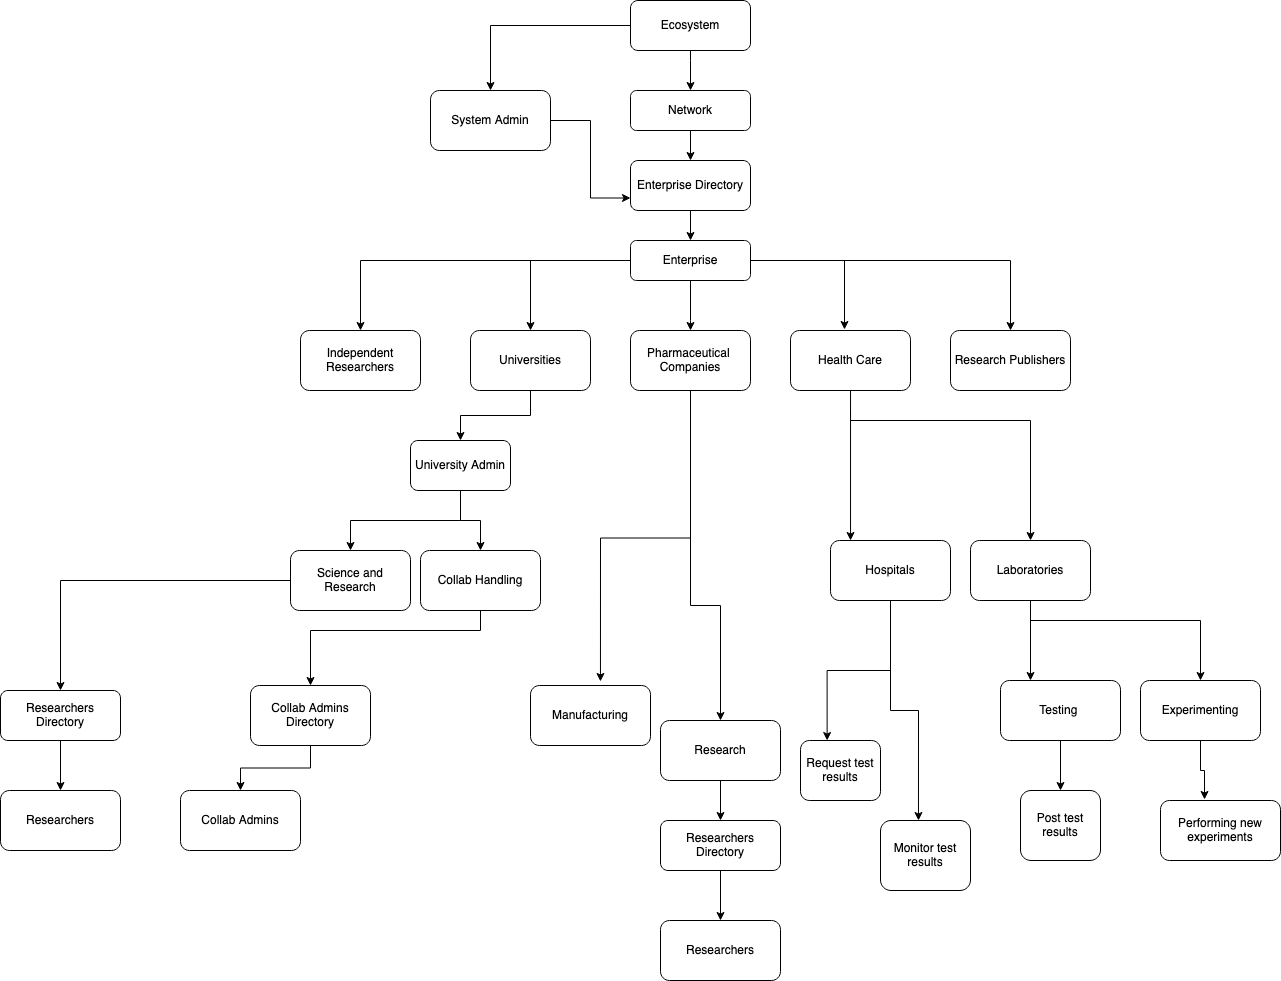

The diagram above was exported from draw.io. Its source (the exported page's mxGraphModel, read from the mxfile embedded in the PNG):
<mxGraphModel dx="1796" dy="525" grid="1" gridSize="10" guides="1" tooltips="1" connect="1" arrows="1" fold="1" page="1" pageScale="1" pageWidth="850" pageHeight="1100" math="0" shadow="0">
  <root>
    <mxCell id="0" />
    <mxCell id="1" parent="0" />
    <mxCell id="OqtK07NoCtuKW0z6tAX6-79" style="edgeStyle=orthogonalEdgeStyle;rounded=0;orthogonalLoop=1;jettySize=auto;html=1;" parent="1" source="OqtK07NoCtuKW0z6tAX6-1" target="OqtK07NoCtuKW0z6tAX6-77" edge="1">
      <mxGeometry relative="1" as="geometry" />
    </mxCell>
    <mxCell id="OqtK07NoCtuKW0z6tAX6-1" value="&lt;p style=&quot;margin: 0px; font-variant-numeric: normal; font-variant-east-asian: normal; font-stretch: normal; line-height: normal; text-align: start;&quot; class=&quot;p1&quot;&gt;Ecosystem&lt;/p&gt;" style="rounded=1;whiteSpace=wrap;html=1;" parent="1" vertex="1">
      <mxGeometry x="-40" y="10" width="120" height="50" as="geometry" />
    </mxCell>
    <mxCell id="OqtK07NoCtuKW0z6tAX6-2" value="" style="endArrow=classic;html=1;rounded=0;exitX=0.5;exitY=1;exitDx=0;exitDy=0;" parent="1" source="OqtK07NoCtuKW0z6tAX6-1" edge="1">
      <mxGeometry width="50" height="50" relative="1" as="geometry">
        <mxPoint y="350" as="sourcePoint" />
        <mxPoint x="20" y="100" as="targetPoint" />
        <Array as="points">
          <mxPoint x="20" y="70" />
        </Array>
      </mxGeometry>
    </mxCell>
    <mxCell id="OqtK07NoCtuKW0z6tAX6-8" style="edgeStyle=orthogonalEdgeStyle;rounded=0;orthogonalLoop=1;jettySize=auto;html=1;exitX=0.5;exitY=1;exitDx=0;exitDy=0;entryX=0.5;entryY=0;entryDx=0;entryDy=0;" parent="1" source="OqtK07NoCtuKW0z6tAX6-3" target="OqtK07NoCtuKW0z6tAX6-7" edge="1">
      <mxGeometry relative="1" as="geometry" />
    </mxCell>
    <mxCell id="OqtK07NoCtuKW0z6tAX6-3" value="&lt;p style=&quot;margin: 0px; font-variant-numeric: normal; font-variant-east-asian: normal; font-stretch: normal; line-height: normal; text-align: start;&quot; class=&quot;p1&quot;&gt;Network&lt;/p&gt;" style="rounded=1;whiteSpace=wrap;html=1;" parent="1" vertex="1">
      <mxGeometry x="-40" y="100" width="120" height="40" as="geometry" />
    </mxCell>
    <mxCell id="OqtK07NoCtuKW0z6tAX6-6" style="edgeStyle=orthogonalEdgeStyle;rounded=0;orthogonalLoop=1;jettySize=auto;html=1;exitX=0.5;exitY=1;exitDx=0;exitDy=0;" parent="1" source="OqtK07NoCtuKW0z6tAX6-3" target="OqtK07NoCtuKW0z6tAX6-3" edge="1">
      <mxGeometry relative="1" as="geometry" />
    </mxCell>
    <mxCell id="OqtK07NoCtuKW0z6tAX6-10" style="edgeStyle=orthogonalEdgeStyle;rounded=0;orthogonalLoop=1;jettySize=auto;html=1;exitX=0.5;exitY=1;exitDx=0;exitDy=0;entryX=0.5;entryY=0;entryDx=0;entryDy=0;" parent="1" source="OqtK07NoCtuKW0z6tAX6-7" target="OqtK07NoCtuKW0z6tAX6-9" edge="1">
      <mxGeometry relative="1" as="geometry" />
    </mxCell>
    <mxCell id="OqtK07NoCtuKW0z6tAX6-7" value="Enterprise Directory" style="rounded=1;whiteSpace=wrap;html=1;" parent="1" vertex="1">
      <mxGeometry x="-40" y="170" width="120" height="50" as="geometry" />
    </mxCell>
    <mxCell id="OqtK07NoCtuKW0z6tAX6-18" style="edgeStyle=orthogonalEdgeStyle;rounded=0;orthogonalLoop=1;jettySize=auto;html=1;" parent="1" source="OqtK07NoCtuKW0z6tAX6-9" target="OqtK07NoCtuKW0z6tAX6-12" edge="1">
      <mxGeometry relative="1" as="geometry" />
    </mxCell>
    <mxCell id="OqtK07NoCtuKW0z6tAX6-19" style="edgeStyle=orthogonalEdgeStyle;rounded=0;orthogonalLoop=1;jettySize=auto;html=1;entryX=0.5;entryY=0;entryDx=0;entryDy=0;" parent="1" source="OqtK07NoCtuKW0z6tAX6-9" target="OqtK07NoCtuKW0z6tAX6-13" edge="1">
      <mxGeometry relative="1" as="geometry">
        <Array as="points">
          <mxPoint x="20" y="330" />
          <mxPoint x="20" y="330" />
        </Array>
      </mxGeometry>
    </mxCell>
    <mxCell id="OqtK07NoCtuKW0z6tAX6-21" style="edgeStyle=orthogonalEdgeStyle;rounded=0;orthogonalLoop=1;jettySize=auto;html=1;entryX=0.45;entryY=-0.017;entryDx=0;entryDy=0;entryPerimeter=0;" parent="1" source="OqtK07NoCtuKW0z6tAX6-9" target="OqtK07NoCtuKW0z6tAX6-14" edge="1">
      <mxGeometry relative="1" as="geometry" />
    </mxCell>
    <mxCell id="OqtK07NoCtuKW0z6tAX6-22" style="edgeStyle=orthogonalEdgeStyle;rounded=0;orthogonalLoop=1;jettySize=auto;html=1;entryX=0.5;entryY=0;entryDx=0;entryDy=0;" parent="1" source="OqtK07NoCtuKW0z6tAX6-9" target="OqtK07NoCtuKW0z6tAX6-15" edge="1">
      <mxGeometry relative="1" as="geometry" />
    </mxCell>
    <mxCell id="OqtK07NoCtuKW0z6tAX6-25" style="edgeStyle=orthogonalEdgeStyle;rounded=0;orthogonalLoop=1;jettySize=auto;html=1;" parent="1" source="OqtK07NoCtuKW0z6tAX6-9" target="OqtK07NoCtuKW0z6tAX6-11" edge="1">
      <mxGeometry relative="1" as="geometry" />
    </mxCell>
    <mxCell id="OqtK07NoCtuKW0z6tAX6-9" value="Enterprise" style="rounded=1;whiteSpace=wrap;html=1;" parent="1" vertex="1">
      <mxGeometry x="-40" y="250" width="120" height="40" as="geometry" />
    </mxCell>
    <mxCell id="OqtK07NoCtuKW0z6tAX6-11" value="Independent Researchers" style="rounded=1;whiteSpace=wrap;html=1;" parent="1" vertex="1">
      <mxGeometry x="-370" y="340" width="120" height="60" as="geometry" />
    </mxCell>
    <mxCell id="OqtK07NoCtuKW0z6tAX6-51" style="edgeStyle=orthogonalEdgeStyle;rounded=0;orthogonalLoop=1;jettySize=auto;html=1;" parent="1" source="OqtK07NoCtuKW0z6tAX6-12" target="OqtK07NoCtuKW0z6tAX6-50" edge="1">
      <mxGeometry relative="1" as="geometry" />
    </mxCell>
    <mxCell id="OqtK07NoCtuKW0z6tAX6-12" value="Universities" style="rounded=1;whiteSpace=wrap;html=1;" parent="1" vertex="1">
      <mxGeometry x="-200" y="340" width="120" height="60" as="geometry" />
    </mxCell>
    <mxCell id="OqtK07NoCtuKW0z6tAX6-35" style="edgeStyle=orthogonalEdgeStyle;rounded=0;orthogonalLoop=1;jettySize=auto;html=1;entryX=0.583;entryY=-0.067;entryDx=0;entryDy=0;entryPerimeter=0;" parent="1" source="OqtK07NoCtuKW0z6tAX6-13" target="OqtK07NoCtuKW0z6tAX6-34" edge="1">
      <mxGeometry relative="1" as="geometry" />
    </mxCell>
    <mxCell id="OqtK07NoCtuKW0z6tAX6-37" style="edgeStyle=orthogonalEdgeStyle;rounded=0;orthogonalLoop=1;jettySize=auto;html=1;" parent="1" target="OqtK07NoCtuKW0z6tAX6-36" edge="1">
      <mxGeometry relative="1" as="geometry">
        <mxPoint x="20" y="500" as="sourcePoint" />
      </mxGeometry>
    </mxCell>
    <mxCell id="OqtK07NoCtuKW0z6tAX6-13" value="Pharmaceutical&amp;nbsp;&lt;br&gt;Companies" style="rounded=1;whiteSpace=wrap;html=1;" parent="1" vertex="1">
      <mxGeometry x="-40" y="340" width="120" height="60" as="geometry" />
    </mxCell>
    <mxCell id="OqtK07NoCtuKW0z6tAX6-41" style="edgeStyle=orthogonalEdgeStyle;rounded=0;orthogonalLoop=1;jettySize=auto;html=1;entryX=0.167;entryY=0;entryDx=0;entryDy=0;entryPerimeter=0;" parent="1" source="OqtK07NoCtuKW0z6tAX6-14" target="OqtK07NoCtuKW0z6tAX6-39" edge="1">
      <mxGeometry relative="1" as="geometry" />
    </mxCell>
    <mxCell id="OqtK07NoCtuKW0z6tAX6-42" style="edgeStyle=orthogonalEdgeStyle;rounded=0;orthogonalLoop=1;jettySize=auto;html=1;" parent="1" target="OqtK07NoCtuKW0z6tAX6-40" edge="1">
      <mxGeometry relative="1" as="geometry">
        <mxPoint x="180" y="420" as="sourcePoint" />
        <Array as="points">
          <mxPoint x="180" y="430" />
          <mxPoint x="360" y="430" />
        </Array>
      </mxGeometry>
    </mxCell>
    <mxCell id="OqtK07NoCtuKW0z6tAX6-14" value="Health Care" style="rounded=1;whiteSpace=wrap;html=1;" parent="1" vertex="1">
      <mxGeometry x="120" y="340" width="120" height="60" as="geometry" />
    </mxCell>
    <mxCell id="OqtK07NoCtuKW0z6tAX6-15" value="Research Publishers" style="rounded=1;whiteSpace=wrap;html=1;" parent="1" vertex="1">
      <mxGeometry x="280" y="340" width="120" height="60" as="geometry" />
    </mxCell>
    <mxCell id="OqtK07NoCtuKW0z6tAX6-43" style="edgeStyle=orthogonalEdgeStyle;rounded=0;orthogonalLoop=1;jettySize=auto;html=1;" parent="1" source="OqtK07NoCtuKW0z6tAX6-26" target="OqtK07NoCtuKW0z6tAX6-44" edge="1">
      <mxGeometry relative="1" as="geometry">
        <mxPoint x="-320" y="670" as="targetPoint" />
      </mxGeometry>
    </mxCell>
    <mxCell id="OqtK07NoCtuKW0z6tAX6-26" value="Science and Research" style="rounded=1;whiteSpace=wrap;html=1;" parent="1" vertex="1">
      <mxGeometry x="-380" y="560" width="120" height="60" as="geometry" />
    </mxCell>
    <mxCell id="OqtK07NoCtuKW0z6tAX6-54" style="edgeStyle=orthogonalEdgeStyle;rounded=0;orthogonalLoop=1;jettySize=auto;html=1;entryX=0.5;entryY=0;entryDx=0;entryDy=0;" parent="1" source="OqtK07NoCtuKW0z6tAX6-28" target="OqtK07NoCtuKW0z6tAX6-48" edge="1">
      <mxGeometry relative="1" as="geometry">
        <Array as="points">
          <mxPoint x="-190" y="640" />
          <mxPoint x="-360" y="640" />
        </Array>
      </mxGeometry>
    </mxCell>
    <mxCell id="OqtK07NoCtuKW0z6tAX6-28" value="Collab Handling" style="rounded=1;whiteSpace=wrap;html=1;" parent="1" vertex="1">
      <mxGeometry x="-250" y="560" width="120" height="60" as="geometry" />
    </mxCell>
    <mxCell id="OqtK07NoCtuKW0z6tAX6-34" value="Manufacturing" style="rounded=1;whiteSpace=wrap;html=1;" parent="1" vertex="1">
      <mxGeometry x="-140" y="695" width="120" height="60" as="geometry" />
    </mxCell>
    <mxCell id="OqtK07NoCtuKW0z6tAX6-61" style="edgeStyle=orthogonalEdgeStyle;rounded=0;orthogonalLoop=1;jettySize=auto;html=1;entryX=0.5;entryY=0;entryDx=0;entryDy=0;" parent="1" source="OqtK07NoCtuKW0z6tAX6-36" target="OqtK07NoCtuKW0z6tAX6-59" edge="1">
      <mxGeometry relative="1" as="geometry" />
    </mxCell>
    <mxCell id="OqtK07NoCtuKW0z6tAX6-36" value="Research" style="rounded=1;whiteSpace=wrap;html=1;" parent="1" vertex="1">
      <mxGeometry x="-10" y="730" width="120" height="60" as="geometry" />
    </mxCell>
    <mxCell id="OqtK07NoCtuKW0z6tAX6-69" style="edgeStyle=orthogonalEdgeStyle;rounded=0;orthogonalLoop=1;jettySize=auto;html=1;entryX=0.333;entryY=0;entryDx=0;entryDy=0;entryPerimeter=0;" parent="1" source="OqtK07NoCtuKW0z6tAX6-39" target="OqtK07NoCtuKW0z6tAX6-67" edge="1">
      <mxGeometry relative="1" as="geometry" />
    </mxCell>
    <mxCell id="OqtK07NoCtuKW0z6tAX6-71" style="edgeStyle=orthogonalEdgeStyle;rounded=0;orthogonalLoop=1;jettySize=auto;html=1;entryX=0.422;entryY=0;entryDx=0;entryDy=0;entryPerimeter=0;" parent="1" source="OqtK07NoCtuKW0z6tAX6-39" target="OqtK07NoCtuKW0z6tAX6-70" edge="1">
      <mxGeometry relative="1" as="geometry" />
    </mxCell>
    <mxCell id="OqtK07NoCtuKW0z6tAX6-39" value="Hospitals" style="rounded=1;whiteSpace=wrap;html=1;" parent="1" vertex="1">
      <mxGeometry x="160" y="550" width="120" height="60" as="geometry" />
    </mxCell>
    <mxCell id="OqtK07NoCtuKW0z6tAX6-64" style="edgeStyle=orthogonalEdgeStyle;rounded=0;orthogonalLoop=1;jettySize=auto;html=1;entryX=0.25;entryY=0;entryDx=0;entryDy=0;" parent="1" source="OqtK07NoCtuKW0z6tAX6-40" target="OqtK07NoCtuKW0z6tAX6-62" edge="1">
      <mxGeometry relative="1" as="geometry" />
    </mxCell>
    <mxCell id="OqtK07NoCtuKW0z6tAX6-65" style="edgeStyle=orthogonalEdgeStyle;rounded=0;orthogonalLoop=1;jettySize=auto;html=1;" parent="1" target="OqtK07NoCtuKW0z6tAX6-63" edge="1">
      <mxGeometry relative="1" as="geometry">
        <mxPoint x="360" y="630" as="sourcePoint" />
      </mxGeometry>
    </mxCell>
    <mxCell id="OqtK07NoCtuKW0z6tAX6-40" value="Laboratories" style="rounded=1;whiteSpace=wrap;html=1;" parent="1" vertex="1">
      <mxGeometry x="300" y="550" width="120" height="60" as="geometry" />
    </mxCell>
    <mxCell id="OqtK07NoCtuKW0z6tAX6-46" style="edgeStyle=orthogonalEdgeStyle;rounded=0;orthogonalLoop=1;jettySize=auto;html=1;entryX=0.5;entryY=0;entryDx=0;entryDy=0;" parent="1" source="OqtK07NoCtuKW0z6tAX6-44" target="OqtK07NoCtuKW0z6tAX6-45" edge="1">
      <mxGeometry relative="1" as="geometry" />
    </mxCell>
    <mxCell id="OqtK07NoCtuKW0z6tAX6-44" value="Researchers Directory" style="rounded=1;whiteSpace=wrap;html=1;" parent="1" vertex="1">
      <mxGeometry x="-670" y="700" width="120" height="50" as="geometry" />
    </mxCell>
    <mxCell id="OqtK07NoCtuKW0z6tAX6-45" value="Researchers" style="rounded=1;whiteSpace=wrap;html=1;" parent="1" vertex="1">
      <mxGeometry x="-670" y="800" width="120" height="60" as="geometry" />
    </mxCell>
    <mxCell id="OqtK07NoCtuKW0z6tAX6-56" style="edgeStyle=orthogonalEdgeStyle;rounded=0;orthogonalLoop=1;jettySize=auto;html=1;entryX=0.5;entryY=0;entryDx=0;entryDy=0;" parent="1" source="OqtK07NoCtuKW0z6tAX6-48" target="OqtK07NoCtuKW0z6tAX6-55" edge="1">
      <mxGeometry relative="1" as="geometry" />
    </mxCell>
    <mxCell id="OqtK07NoCtuKW0z6tAX6-48" value="Collab Admins&lt;br&gt;Directory" style="rounded=1;whiteSpace=wrap;html=1;" parent="1" vertex="1">
      <mxGeometry x="-420" y="695" width="120" height="60" as="geometry" />
    </mxCell>
    <mxCell id="OqtK07NoCtuKW0z6tAX6-52" value="" style="edgeStyle=orthogonalEdgeStyle;rounded=0;orthogonalLoop=1;jettySize=auto;html=1;" parent="1" source="OqtK07NoCtuKW0z6tAX6-50" target="OqtK07NoCtuKW0z6tAX6-28" edge="1">
      <mxGeometry relative="1" as="geometry" />
    </mxCell>
    <mxCell id="OqtK07NoCtuKW0z6tAX6-53" style="edgeStyle=orthogonalEdgeStyle;rounded=0;orthogonalLoop=1;jettySize=auto;html=1;entryX=0.5;entryY=0;entryDx=0;entryDy=0;" parent="1" source="OqtK07NoCtuKW0z6tAX6-50" target="OqtK07NoCtuKW0z6tAX6-26" edge="1">
      <mxGeometry relative="1" as="geometry" />
    </mxCell>
    <mxCell id="OqtK07NoCtuKW0z6tAX6-50" value="University Admin" style="rounded=1;whiteSpace=wrap;html=1;" parent="1" vertex="1">
      <mxGeometry x="-260" y="450" width="100" height="50" as="geometry" />
    </mxCell>
    <mxCell id="OqtK07NoCtuKW0z6tAX6-55" value="Collab Admins" style="rounded=1;whiteSpace=wrap;html=1;" parent="1" vertex="1">
      <mxGeometry x="-490" y="800" width="120" height="60" as="geometry" />
    </mxCell>
    <mxCell id="OqtK07NoCtuKW0z6tAX6-58" style="edgeStyle=orthogonalEdgeStyle;rounded=0;orthogonalLoop=1;jettySize=auto;html=1;entryX=0.5;entryY=0;entryDx=0;entryDy=0;" parent="1" source="OqtK07NoCtuKW0z6tAX6-59" target="OqtK07NoCtuKW0z6tAX6-60" edge="1">
      <mxGeometry relative="1" as="geometry" />
    </mxCell>
    <mxCell id="OqtK07NoCtuKW0z6tAX6-59" value="Researchers Directory" style="rounded=1;whiteSpace=wrap;html=1;" parent="1" vertex="1">
      <mxGeometry x="-10" y="830" width="120" height="50" as="geometry" />
    </mxCell>
    <mxCell id="OqtK07NoCtuKW0z6tAX6-60" value="Researchers" style="rounded=1;whiteSpace=wrap;html=1;" parent="1" vertex="1">
      <mxGeometry x="-10" y="930" width="120" height="60" as="geometry" />
    </mxCell>
    <mxCell id="OqtK07NoCtuKW0z6tAX6-74" style="edgeStyle=orthogonalEdgeStyle;rounded=0;orthogonalLoop=1;jettySize=auto;html=1;entryX=0.5;entryY=0;entryDx=0;entryDy=0;" parent="1" source="OqtK07NoCtuKW0z6tAX6-62" target="OqtK07NoCtuKW0z6tAX6-73" edge="1">
      <mxGeometry relative="1" as="geometry" />
    </mxCell>
    <mxCell id="OqtK07NoCtuKW0z6tAX6-62" value="Testing&amp;nbsp;" style="rounded=1;whiteSpace=wrap;html=1;" parent="1" vertex="1">
      <mxGeometry x="330" y="690" width="120" height="60" as="geometry" />
    </mxCell>
    <mxCell id="OqtK07NoCtuKW0z6tAX6-76" style="edgeStyle=orthogonalEdgeStyle;rounded=0;orthogonalLoop=1;jettySize=auto;html=1;entryX=0.367;entryY=-0.017;entryDx=0;entryDy=0;entryPerimeter=0;" parent="1" source="OqtK07NoCtuKW0z6tAX6-63" target="OqtK07NoCtuKW0z6tAX6-75" edge="1">
      <mxGeometry relative="1" as="geometry" />
    </mxCell>
    <mxCell id="OqtK07NoCtuKW0z6tAX6-63" value="Experimenting" style="rounded=1;whiteSpace=wrap;html=1;" parent="1" vertex="1">
      <mxGeometry x="470" y="690" width="120" height="60" as="geometry" />
    </mxCell>
    <mxCell id="OqtK07NoCtuKW0z6tAX6-67" value="Request test results" style="rounded=1;whiteSpace=wrap;html=1;" parent="1" vertex="1">
      <mxGeometry x="130" y="750" width="80" height="60" as="geometry" />
    </mxCell>
    <mxCell id="OqtK07NoCtuKW0z6tAX6-70" value="Monitor test results" style="rounded=1;whiteSpace=wrap;html=1;" parent="1" vertex="1">
      <mxGeometry x="210" y="830" width="90" height="70" as="geometry" />
    </mxCell>
    <mxCell id="OqtK07NoCtuKW0z6tAX6-73" value="Post test results" style="rounded=1;whiteSpace=wrap;html=1;" parent="1" vertex="1">
      <mxGeometry x="350" y="800" width="80" height="70" as="geometry" />
    </mxCell>
    <mxCell id="OqtK07NoCtuKW0z6tAX6-75" value="Performing new experiments" style="rounded=1;whiteSpace=wrap;html=1;" parent="1" vertex="1">
      <mxGeometry x="490" y="810" width="120" height="60" as="geometry" />
    </mxCell>
    <mxCell id="OqtK07NoCtuKW0z6tAX6-78" style="edgeStyle=orthogonalEdgeStyle;rounded=0;orthogonalLoop=1;jettySize=auto;html=1;entryX=0;entryY=0.75;entryDx=0;entryDy=0;" parent="1" source="OqtK07NoCtuKW0z6tAX6-77" target="OqtK07NoCtuKW0z6tAX6-7" edge="1">
      <mxGeometry relative="1" as="geometry" />
    </mxCell>
    <mxCell id="OqtK07NoCtuKW0z6tAX6-77" value="System Admin" style="rounded=1;whiteSpace=wrap;html=1;" parent="1" vertex="1">
      <mxGeometry x="-240" y="100" width="120" height="60" as="geometry" />
    </mxCell>
  </root>
</mxGraphModel>